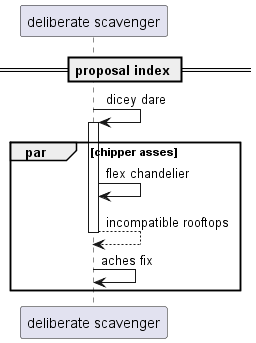

The diagram above was rendered by PlantUML. Its source (embedded in the PNG):
@startuml
participant "deliberate scavenger" as 0
== proposal index ==
0 -> 0++ : dicey dare
par chipper asses
0 -> 0: flex chandelier
return incompatible rooftops
0 -> 0: aches fix
end
@enduml